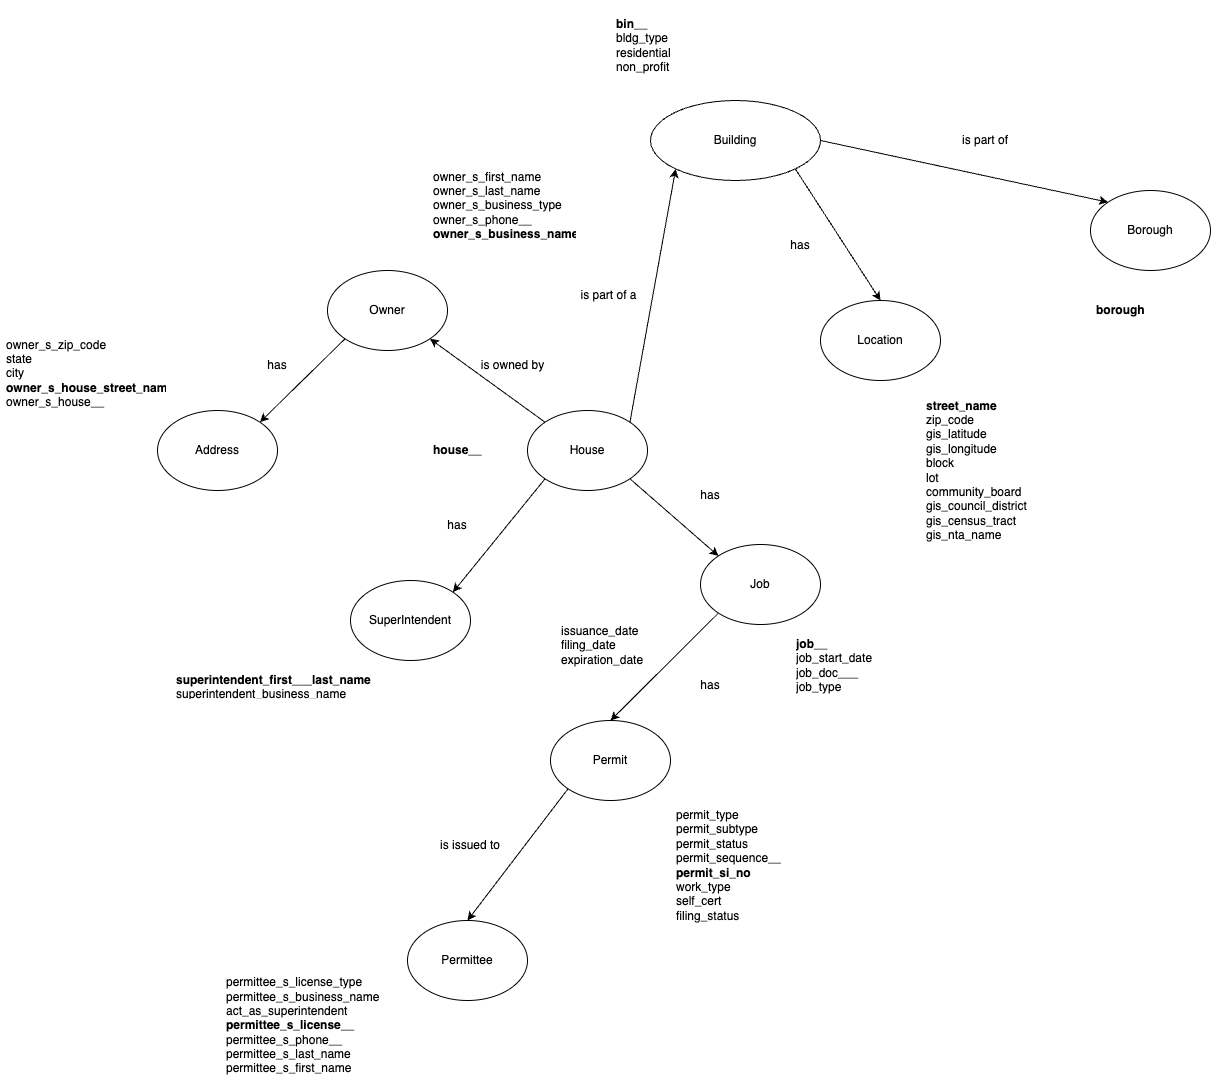

The diagram above was exported from draw.io. Its source (the exported page's mxGraphModel, read from the mxfile embedded in the PNG):
<mxGraphModel dx="1257" dy="553" grid="1" gridSize="10" guides="1" tooltips="1" connect="1" arrows="1" fold="1" page="1" pageScale="1" pageWidth="827" pageHeight="1169" math="0" shadow="0">
  <root>
    <mxCell id="0" />
    <mxCell id="1" parent="0" />
    <mxCell id="Bpi9rEJljhSCYo54lWMc-1" value="Building" style="ellipse;whiteSpace=wrap;html=1;" vertex="1" parent="1">
      <mxGeometry x="830" y="140" width="170" height="80" as="geometry" />
    </mxCell>
    <mxCell id="Bpi9rEJljhSCYo54lWMc-2" value="Location" style="ellipse;whiteSpace=wrap;html=1;" vertex="1" parent="1">
      <mxGeometry x="1000" y="340" width="120" height="80" as="geometry" />
    </mxCell>
    <mxCell id="Bpi9rEJljhSCYo54lWMc-3" value="Borough" style="ellipse;whiteSpace=wrap;html=1;" vertex="1" parent="1">
      <mxGeometry x="1270" y="230" width="120" height="80" as="geometry" />
    </mxCell>
    <mxCell id="Bpi9rEJljhSCYo54lWMc-4" value="House" style="ellipse;whiteSpace=wrap;html=1;" vertex="1" parent="1">
      <mxGeometry x="707" y="450" width="120" height="80" as="geometry" />
    </mxCell>
    <mxCell id="Bpi9rEJljhSCYo54lWMc-5" value="Owner" style="ellipse;whiteSpace=wrap;html=1;" vertex="1" parent="1">
      <mxGeometry x="507" y="310" width="120" height="80" as="geometry" />
    </mxCell>
    <mxCell id="Bpi9rEJljhSCYo54lWMc-6" value="Address" style="ellipse;whiteSpace=wrap;html=1;" vertex="1" parent="1">
      <mxGeometry x="337" y="450" width="120" height="80" as="geometry" />
    </mxCell>
    <mxCell id="Bpi9rEJljhSCYo54lWMc-7" value="SuperIntendent" style="ellipse;whiteSpace=wrap;html=1;" vertex="1" parent="1">
      <mxGeometry x="530" y="620" width="120" height="80" as="geometry" />
    </mxCell>
    <mxCell id="Bpi9rEJljhSCYo54lWMc-8" value="Job" style="ellipse;whiteSpace=wrap;html=1;" vertex="1" parent="1">
      <mxGeometry x="880" y="584" width="120" height="80" as="geometry" />
    </mxCell>
    <mxCell id="Bpi9rEJljhSCYo54lWMc-10" value="Permit" style="ellipse;whiteSpace=wrap;html=1;" vertex="1" parent="1">
      <mxGeometry x="730" y="760" width="120" height="80" as="geometry" />
    </mxCell>
    <mxCell id="Bpi9rEJljhSCYo54lWMc-11" value="Permittee" style="ellipse;whiteSpace=wrap;html=1;" vertex="1" parent="1">
      <mxGeometry x="587" y="960" width="120" height="80" as="geometry" />
    </mxCell>
    <mxCell id="Bpi9rEJljhSCYo54lWMc-12" value="" style="endArrow=classic;html=1;rounded=0;entryX=0;entryY=0;entryDx=0;entryDy=0;exitX=1;exitY=0.5;exitDx=0;exitDy=0;" edge="1" parent="1" source="Bpi9rEJljhSCYo54lWMc-1" target="Bpi9rEJljhSCYo54lWMc-3">
      <mxGeometry width="50" height="50" relative="1" as="geometry">
        <mxPoint x="730" y="280" as="sourcePoint" />
        <mxPoint x="780" y="230" as="targetPoint" />
      </mxGeometry>
    </mxCell>
    <mxCell id="Bpi9rEJljhSCYo54lWMc-13" value="" style="endArrow=classic;html=1;rounded=0;entryX=0.5;entryY=0;entryDx=0;entryDy=0;exitX=1;exitY=1;exitDx=0;exitDy=0;" edge="1" parent="1" source="Bpi9rEJljhSCYo54lWMc-1" target="Bpi9rEJljhSCYo54lWMc-2">
      <mxGeometry width="50" height="50" relative="1" as="geometry">
        <mxPoint x="950" y="150" as="sourcePoint" />
        <mxPoint x="780" y="230" as="targetPoint" />
      </mxGeometry>
    </mxCell>
    <mxCell id="Bpi9rEJljhSCYo54lWMc-14" value="" style="endArrow=classic;html=1;rounded=0;entryX=0;entryY=1;entryDx=0;entryDy=0;exitX=1;exitY=0;exitDx=0;exitDy=0;" edge="1" parent="1" source="Bpi9rEJljhSCYo54lWMc-4" target="Bpi9rEJljhSCYo54lWMc-1">
      <mxGeometry width="50" height="50" relative="1" as="geometry">
        <mxPoint x="910" y="440" as="sourcePoint" />
        <mxPoint x="780" y="230" as="targetPoint" />
        <Array as="points" />
      </mxGeometry>
    </mxCell>
    <mxCell id="Bpi9rEJljhSCYo54lWMc-15" value="" style="endArrow=classic;html=1;rounded=0;entryX=1;entryY=1;entryDx=0;entryDy=0;exitX=0;exitY=0;exitDx=0;exitDy=0;" edge="1" parent="1" source="Bpi9rEJljhSCYo54lWMc-4" target="Bpi9rEJljhSCYo54lWMc-5">
      <mxGeometry width="50" height="50" relative="1" as="geometry">
        <mxPoint x="757" y="360" as="sourcePoint" />
        <mxPoint x="807" y="310" as="targetPoint" />
      </mxGeometry>
    </mxCell>
    <mxCell id="Bpi9rEJljhSCYo54lWMc-16" value="" style="endArrow=classic;html=1;rounded=0;entryX=1;entryY=0;entryDx=0;entryDy=0;exitX=0;exitY=1;exitDx=0;exitDy=0;" edge="1" parent="1" source="Bpi9rEJljhSCYo54lWMc-4" target="Bpi9rEJljhSCYo54lWMc-7">
      <mxGeometry width="50" height="50" relative="1" as="geometry">
        <mxPoint x="757" y="490" as="sourcePoint" />
        <mxPoint x="807" y="440" as="targetPoint" />
      </mxGeometry>
    </mxCell>
    <mxCell id="Bpi9rEJljhSCYo54lWMc-17" value="" style="endArrow=classic;html=1;rounded=0;entryX=1;entryY=0;entryDx=0;entryDy=0;exitX=0;exitY=1;exitDx=0;exitDy=0;" edge="1" parent="1" source="Bpi9rEJljhSCYo54lWMc-5" target="Bpi9rEJljhSCYo54lWMc-6">
      <mxGeometry width="50" height="50" relative="1" as="geometry">
        <mxPoint x="757" y="490" as="sourcePoint" />
        <mxPoint x="807" y="440" as="targetPoint" />
      </mxGeometry>
    </mxCell>
    <mxCell id="Bpi9rEJljhSCYo54lWMc-19" value="" style="endArrow=classic;html=1;rounded=0;entryX=0;entryY=0;entryDx=0;entryDy=0;exitX=1;exitY=1;exitDx=0;exitDy=0;" edge="1" parent="1" source="Bpi9rEJljhSCYo54lWMc-4" target="Bpi9rEJljhSCYo54lWMc-8">
      <mxGeometry width="50" height="50" relative="1" as="geometry">
        <mxPoint x="730" y="600" as="sourcePoint" />
        <mxPoint x="780" y="550" as="targetPoint" />
      </mxGeometry>
    </mxCell>
    <mxCell id="Bpi9rEJljhSCYo54lWMc-20" value="" style="endArrow=classic;html=1;rounded=0;entryX=0.5;entryY=0;entryDx=0;entryDy=0;exitX=0;exitY=1;exitDx=0;exitDy=0;" edge="1" parent="1" source="Bpi9rEJljhSCYo54lWMc-8" target="Bpi9rEJljhSCYo54lWMc-10">
      <mxGeometry width="50" height="50" relative="1" as="geometry">
        <mxPoint x="940" y="620" as="sourcePoint" />
        <mxPoint x="990" y="570" as="targetPoint" />
      </mxGeometry>
    </mxCell>
    <mxCell id="Bpi9rEJljhSCYo54lWMc-23" value="" style="endArrow=classic;html=1;rounded=0;entryX=0.5;entryY=0;entryDx=0;entryDy=0;exitX=0;exitY=1;exitDx=0;exitDy=0;" edge="1" parent="1" source="Bpi9rEJljhSCYo54lWMc-10" target="Bpi9rEJljhSCYo54lWMc-11">
      <mxGeometry width="50" height="50" relative="1" as="geometry">
        <mxPoint x="940" y="760" as="sourcePoint" />
        <mxPoint x="990" y="710" as="targetPoint" />
      </mxGeometry>
    </mxCell>
    <mxCell id="Bpi9rEJljhSCYo54lWMc-27" value="&lt;b&gt;bin__&lt;/b&gt;&lt;br&gt;&lt;div&gt;bldg_type&lt;/div&gt;&lt;div&gt;residential&lt;/div&gt;&lt;div&gt;non_profit&lt;br&gt;&lt;/div&gt;" style="text;strokeColor=none;fillColor=none;align=left;verticalAlign=middle;spacingLeft=4;spacingRight=4;overflow=hidden;points=[[0,0.5],[1,0.5]];portConstraint=eastwest;rotatable=0;whiteSpace=wrap;html=1;" vertex="1" parent="1">
      <mxGeometry x="790" y="40" width="80" height="90" as="geometry" />
    </mxCell>
    <mxCell id="Bpi9rEJljhSCYo54lWMc-28" value="&lt;b&gt;borough&lt;/b&gt;" style="text;strokeColor=none;fillColor=none;align=left;verticalAlign=middle;spacingLeft=4;spacingRight=4;overflow=hidden;points=[[0,0.5],[1,0.5]];portConstraint=eastwest;rotatable=0;whiteSpace=wrap;html=1;" vertex="1" parent="1">
      <mxGeometry x="1270" y="335" width="80" height="30" as="geometry" />
    </mxCell>
    <mxCell id="Bpi9rEJljhSCYo54lWMc-29" value="&lt;b&gt;street_name&lt;br&gt;&lt;/b&gt;zip_code&lt;br&gt;gis_latitude&lt;br&gt;gis_longitude&lt;br&gt;block&lt;br&gt;lot&lt;br&gt;community_board&lt;br&gt;gis_council_district&lt;br&gt;gis_census_tract&lt;br&gt;gis_nta_name" style="text;strokeColor=none;fillColor=none;align=left;verticalAlign=middle;spacingLeft=4;spacingRight=4;overflow=hidden;points=[[0,0.5],[1,0.5]];portConstraint=eastwest;rotatable=0;whiteSpace=wrap;html=1;" vertex="1" parent="1">
      <mxGeometry x="1100" y="430" width="130" height="160" as="geometry" />
    </mxCell>
    <mxCell id="Bpi9rEJljhSCYo54lWMc-30" value="&lt;b&gt;house__&lt;/b&gt;" style="text;strokeColor=none;fillColor=none;align=left;verticalAlign=middle;spacingLeft=4;spacingRight=4;overflow=hidden;points=[[0,0.5],[1,0.5]];portConstraint=eastwest;rotatable=0;whiteSpace=wrap;html=1;" vertex="1" parent="1">
      <mxGeometry x="607" y="475" width="80" height="30" as="geometry" />
    </mxCell>
    <mxCell id="Bpi9rEJljhSCYo54lWMc-31" value="owner_s_first_name&lt;br&gt;owner_s_last_name&lt;br&gt;owner_s_business_type&lt;br&gt;owner_s_phone__&lt;br&gt;&lt;b&gt;owner_s_business_name&lt;/b&gt;" style="text;strokeColor=none;fillColor=none;align=left;verticalAlign=middle;spacingLeft=4;spacingRight=4;overflow=hidden;points=[[0,0.5],[1,0.5]];portConstraint=eastwest;rotatable=0;whiteSpace=wrap;html=1;" vertex="1" parent="1">
      <mxGeometry x="607" y="200" width="153" height="90" as="geometry" />
    </mxCell>
    <mxCell id="Bpi9rEJljhSCYo54lWMc-32" value="owner_s_zip_code&lt;br&gt;state&lt;br&gt;city&lt;br&gt;&lt;b&gt;owner_s_house_street_name&lt;/b&gt;&lt;br&gt;owner_s_house__" style="text;strokeColor=none;fillColor=none;align=left;verticalAlign=middle;spacingLeft=4;spacingRight=4;overflow=hidden;points=[[0,0.5],[1,0.5]];portConstraint=eastwest;rotatable=0;whiteSpace=wrap;html=1;" vertex="1" parent="1">
      <mxGeometry x="180" y="365" width="170" height="95" as="geometry" />
    </mxCell>
    <mxCell id="Bpi9rEJljhSCYo54lWMc-33" value="&lt;b&gt;superintendent_first___last_name&lt;/b&gt;&lt;br&gt;superintendent_business_name" style="text;strokeColor=none;fillColor=none;align=left;verticalAlign=middle;spacingLeft=4;spacingRight=4;overflow=hidden;points=[[0,0.5],[1,0.5]];portConstraint=eastwest;rotatable=0;whiteSpace=wrap;html=1;" vertex="1" parent="1">
      <mxGeometry x="350" y="710" width="213" height="30" as="geometry" />
    </mxCell>
    <mxCell id="Bpi9rEJljhSCYo54lWMc-34" value="&lt;b&gt;job__&lt;/b&gt;&lt;br&gt;job_start_date&lt;br&gt;&lt;div&gt;job_doc___&lt;/div&gt;&lt;div&gt;job_type&lt;/div&gt;" style="text;strokeColor=none;fillColor=none;align=left;verticalAlign=middle;spacingLeft=4;spacingRight=4;overflow=hidden;points=[[0,0.5],[1,0.5]];portConstraint=eastwest;rotatable=0;whiteSpace=wrap;html=1;" vertex="1" parent="1">
      <mxGeometry x="970" y="670" width="100" height="70" as="geometry" />
    </mxCell>
    <mxCell id="Bpi9rEJljhSCYo54lWMc-35" value="permit_type&lt;br&gt;permit_subtype&lt;br&gt;permit_status&lt;br&gt;permit_sequence__&lt;br&gt;&lt;b&gt;permit_si_no&lt;br&gt;&lt;/b&gt;work_type&lt;br&gt;self_cert&lt;br&gt;filing_status" style="text;strokeColor=none;fillColor=none;align=left;verticalAlign=middle;spacingLeft=4;spacingRight=4;overflow=hidden;points=[[0,0.5],[1,0.5]];portConstraint=eastwest;rotatable=0;whiteSpace=wrap;html=1;" vertex="1" parent="1">
      <mxGeometry x="850" y="840" width="130" height="130" as="geometry" />
    </mxCell>
    <mxCell id="Bpi9rEJljhSCYo54lWMc-36" value="permittee_s_license_type&lt;br&gt;permittee_s_business_name&lt;br&gt;act_as_superintendent&lt;br&gt;&lt;b&gt;permittee_s_license__&lt;/b&gt;&lt;br&gt;permittee_s_phone__&lt;br&gt;permittee_s_last_name&lt;br&gt;permittee_s_first_name" style="text;strokeColor=none;fillColor=none;align=left;verticalAlign=middle;spacingLeft=4;spacingRight=4;overflow=hidden;points=[[0,0.5],[1,0.5]];portConstraint=eastwest;rotatable=0;whiteSpace=wrap;html=1;" vertex="1" parent="1">
      <mxGeometry x="400" y="1010" width="177" height="110" as="geometry" />
    </mxCell>
    <mxCell id="Bpi9rEJljhSCYo54lWMc-37" value="is part of" style="text;html=1;strokeColor=none;fillColor=none;align=center;verticalAlign=middle;whiteSpace=wrap;rounded=0;" vertex="1" parent="1">
      <mxGeometry x="1135" y="165" width="60" height="30" as="geometry" />
    </mxCell>
    <mxCell id="Bpi9rEJljhSCYo54lWMc-38" value="has" style="text;html=1;strokeColor=none;fillColor=none;align=center;verticalAlign=middle;whiteSpace=wrap;rounded=0;" vertex="1" parent="1">
      <mxGeometry x="950" y="270" width="60" height="30" as="geometry" />
    </mxCell>
    <mxCell id="Bpi9rEJljhSCYo54lWMc-39" value="is part of a" style="text;html=1;strokeColor=none;fillColor=none;align=center;verticalAlign=middle;whiteSpace=wrap;rounded=0;" vertex="1" parent="1">
      <mxGeometry x="750" y="320" width="77" height="30" as="geometry" />
    </mxCell>
    <mxCell id="Bpi9rEJljhSCYo54lWMc-40" value="is owned by" style="text;html=1;strokeColor=none;fillColor=none;align=center;verticalAlign=middle;whiteSpace=wrap;rounded=0;" vertex="1" parent="1">
      <mxGeometry x="653.5" y="390" width="76.5" height="30" as="geometry" />
    </mxCell>
    <mxCell id="Bpi9rEJljhSCYo54lWMc-41" value="has" style="text;html=1;strokeColor=none;fillColor=none;align=center;verticalAlign=middle;whiteSpace=wrap;rounded=0;" vertex="1" parent="1">
      <mxGeometry x="426.5" y="390" width="60" height="30" as="geometry" />
    </mxCell>
    <mxCell id="Bpi9rEJljhSCYo54lWMc-42" value="has" style="text;html=1;strokeColor=none;fillColor=none;align=center;verticalAlign=middle;whiteSpace=wrap;rounded=0;" vertex="1" parent="1">
      <mxGeometry x="607" y="550" width="60" height="30" as="geometry" />
    </mxCell>
    <mxCell id="Bpi9rEJljhSCYo54lWMc-43" value="has" style="text;html=1;strokeColor=none;fillColor=none;align=center;verticalAlign=middle;whiteSpace=wrap;rounded=0;" vertex="1" parent="1">
      <mxGeometry x="860" y="710" width="60" height="30" as="geometry" />
    </mxCell>
    <mxCell id="Bpi9rEJljhSCYo54lWMc-44" value="is issued to" style="text;html=1;strokeColor=none;fillColor=none;align=center;verticalAlign=middle;whiteSpace=wrap;rounded=0;" vertex="1" parent="1">
      <mxGeometry x="600" y="870" width="100" height="30" as="geometry" />
    </mxCell>
    <mxCell id="Bpi9rEJljhSCYo54lWMc-45" value="issuance_date&lt;br&gt;filing_date&lt;br&gt;expiration_date" style="text;strokeColor=none;fillColor=none;align=left;verticalAlign=middle;spacingLeft=4;spacingRight=4;overflow=hidden;points=[[0,0.5],[1,0.5]];portConstraint=eastwest;rotatable=0;whiteSpace=wrap;html=1;" vertex="1" parent="1">
      <mxGeometry x="735" y="660" width="110" height="50" as="geometry" />
    </mxCell>
    <mxCell id="Bpi9rEJljhSCYo54lWMc-46" value="has" style="text;html=1;strokeColor=none;fillColor=none;align=center;verticalAlign=middle;whiteSpace=wrap;rounded=0;" vertex="1" parent="1">
      <mxGeometry x="860" y="520" width="60" height="30" as="geometry" />
    </mxCell>
  </root>
</mxGraphModel>